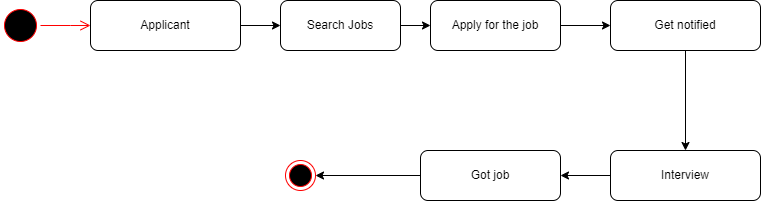

The diagram above was exported from draw.io. Its source (the exported page's mxGraphModel, read from the mxfile embedded in the PNG):
<mxGraphModel dx="868" dy="393" grid="1" gridSize="10" guides="1" tooltips="1" connect="1" arrows="1" fold="1" page="1" pageScale="1" pageWidth="850" pageHeight="1100" math="0" shadow="0">
  <root>
    <mxCell id="0" />
    <mxCell id="1" parent="0" />
    <mxCell id="5kd5dgWubkhVv9OFOiiR-1" value="Applicant" style="rounded=1;whiteSpace=wrap;html=1;" parent="1" vertex="1">
      <mxGeometry x="130" y="90" width="150" height="50" as="geometry" />
    </mxCell>
    <mxCell id="5kd5dgWubkhVv9OFOiiR-2" value="Search Jobs" style="rounded=1;whiteSpace=wrap;html=1;" parent="1" vertex="1">
      <mxGeometry x="320" y="90" width="120" height="50" as="geometry" />
    </mxCell>
    <mxCell id="5kd5dgWubkhVv9OFOiiR-3" value="Apply for the job" style="rounded=1;whiteSpace=wrap;html=1;" parent="1" vertex="1">
      <mxGeometry x="470" y="90" width="130" height="50" as="geometry" />
    </mxCell>
    <mxCell id="5kd5dgWubkhVv9OFOiiR-5" value="Interview" style="rounded=1;whiteSpace=wrap;html=1;" parent="1" vertex="1">
      <mxGeometry x="650" y="240" width="150" height="50" as="geometry" />
    </mxCell>
    <mxCell id="5kd5dgWubkhVv9OFOiiR-6" value="Get notified" style="rounded=1;whiteSpace=wrap;html=1;" parent="1" vertex="1">
      <mxGeometry x="650" y="90" width="150" height="50" as="geometry" />
    </mxCell>
    <mxCell id="5kd5dgWubkhVv9OFOiiR-7" value="Got job" style="rounded=1;whiteSpace=wrap;html=1;" parent="1" vertex="1">
      <mxGeometry x="460" y="240" width="140" height="50" as="geometry" />
    </mxCell>
    <mxCell id="5kd5dgWubkhVv9OFOiiR-14" value="" style="ellipse;html=1;shape=startState;fillColor=#000000;strokeColor=#ff0000;direction=east;" parent="1" vertex="1">
      <mxGeometry x="40" y="95" width="40" height="40" as="geometry" />
    </mxCell>
    <mxCell id="5kd5dgWubkhVv9OFOiiR-20" value="" style="edgeStyle=orthogonalEdgeStyle;html=1;verticalAlign=bottom;endArrow=open;endSize=8;strokeColor=#ff0000;rounded=0;exitX=1;exitY=0.5;exitDx=0;exitDy=0;entryX=0;entryY=0.5;entryDx=0;entryDy=0;" parent="1" source="5kd5dgWubkhVv9OFOiiR-14" target="5kd5dgWubkhVv9OFOiiR-1" edge="1">
      <mxGeometry relative="1" as="geometry">
        <mxPoint x="150" y="190" as="targetPoint" />
        <mxPoint x="100" y="190" as="sourcePoint" />
        <Array as="points">
          <mxPoint x="110" y="115" />
          <mxPoint x="110" y="115" />
        </Array>
      </mxGeometry>
    </mxCell>
    <mxCell id="5kd5dgWubkhVv9OFOiiR-21" value="" style="endArrow=classic;html=1;rounded=0;exitX=1;exitY=0.5;exitDx=0;exitDy=0;entryX=0;entryY=0.5;entryDx=0;entryDy=0;" parent="1" source="5kd5dgWubkhVv9OFOiiR-1" target="5kd5dgWubkhVv9OFOiiR-2" edge="1">
      <mxGeometry width="50" height="50" relative="1" as="geometry">
        <mxPoint x="260" y="180" as="sourcePoint" />
        <mxPoint x="330" y="170" as="targetPoint" />
      </mxGeometry>
    </mxCell>
    <mxCell id="5kd5dgWubkhVv9OFOiiR-22" value="" style="endArrow=classic;html=1;rounded=0;entryX=0;entryY=0.5;entryDx=0;entryDy=0;exitX=1;exitY=0.5;exitDx=0;exitDy=0;" parent="1" source="5kd5dgWubkhVv9OFOiiR-2" target="5kd5dgWubkhVv9OFOiiR-3" edge="1">
      <mxGeometry width="50" height="50" relative="1" as="geometry">
        <mxPoint x="340" y="230" as="sourcePoint" />
        <mxPoint x="390" y="180" as="targetPoint" />
      </mxGeometry>
    </mxCell>
    <mxCell id="5kd5dgWubkhVv9OFOiiR-23" value="" style="endArrow=classic;html=1;rounded=0;entryX=0;entryY=0.5;entryDx=0;entryDy=0;exitX=1;exitY=0.5;exitDx=0;exitDy=0;" parent="1" source="5kd5dgWubkhVv9OFOiiR-3" target="5kd5dgWubkhVv9OFOiiR-6" edge="1">
      <mxGeometry width="50" height="50" relative="1" as="geometry">
        <mxPoint x="470" y="200" as="sourcePoint" />
        <mxPoint x="520" y="150" as="targetPoint" />
      </mxGeometry>
    </mxCell>
    <mxCell id="5kd5dgWubkhVv9OFOiiR-24" value="" style="endArrow=classic;html=1;rounded=0;entryX=0.5;entryY=0;entryDx=0;entryDy=0;exitX=0.5;exitY=1;exitDx=0;exitDy=0;" parent="1" source="5kd5dgWubkhVv9OFOiiR-6" target="5kd5dgWubkhVv9OFOiiR-5" edge="1">
      <mxGeometry width="50" height="50" relative="1" as="geometry">
        <mxPoint x="470" y="200" as="sourcePoint" />
        <mxPoint x="520" y="150" as="targetPoint" />
      </mxGeometry>
    </mxCell>
    <mxCell id="5kd5dgWubkhVv9OFOiiR-25" value="" style="endArrow=classic;html=1;rounded=0;exitX=0;exitY=0.5;exitDx=0;exitDy=0;entryX=1;entryY=0.5;entryDx=0;entryDy=0;" parent="1" source="5kd5dgWubkhVv9OFOiiR-5" edge="1">
      <mxGeometry width="50" height="50" relative="1" as="geometry">
        <mxPoint x="470" y="200" as="sourcePoint" />
        <mxPoint x="600" y="265" as="targetPoint" />
      </mxGeometry>
    </mxCell>
    <mxCell id="CkNLia2DrqHhvUGMT8LG-2" value="" style="endArrow=classic;html=1;rounded=0;exitX=0;exitY=0.5;exitDx=0;exitDy=0;" edge="1" parent="1" source="5kd5dgWubkhVv9OFOiiR-7" target="CkNLia2DrqHhvUGMT8LG-3">
      <mxGeometry width="50" height="50" relative="1" as="geometry">
        <mxPoint x="400" y="230" as="sourcePoint" />
        <mxPoint x="340" y="265" as="targetPoint" />
      </mxGeometry>
    </mxCell>
    <mxCell id="CkNLia2DrqHhvUGMT8LG-3" value="" style="ellipse;html=1;shape=endState;fillColor=#000000;strokeColor=#ff0000;" vertex="1" parent="1">
      <mxGeometry x="325" y="250" width="30" height="30" as="geometry" />
    </mxCell>
  </root>
</mxGraphModel>